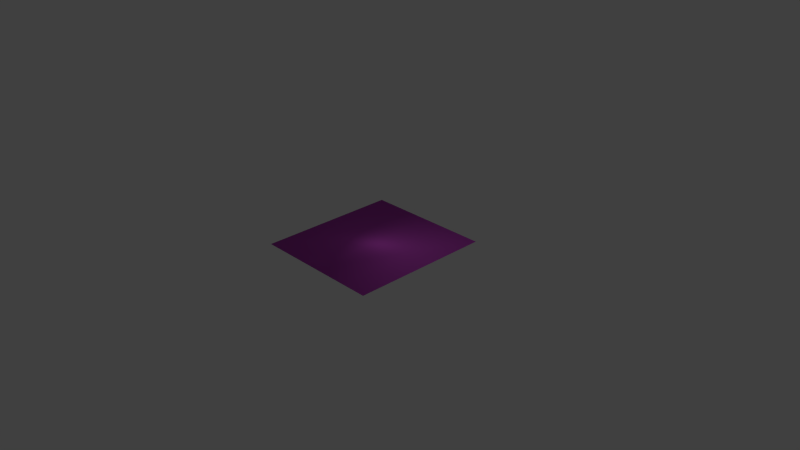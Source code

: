 # Source: roomAssets.blend  (saved by Blender 2.74.0; exported with 4.5.12 LTS)
import bpy
from mathutils import Matrix  # noqa: F401  (used for matrix-valued properties, if any)

bpy.ops.wm.read_factory_settings(use_empty=True)
scene = bpy.context.scene
scene.name = 'Scene'

# ---- collections
col_collection_1 = bpy.data.collections.new('Collection 1'); scene.collection.children.link(col_collection_1)

# ---- materials (node trees are filled in below, after node groups)
mat_tablemat0 = bpy.data.materials.new('tablemat0')
mat_tablemat0.alpha_threshold = 0.0
mat_tablemat0.use_transparent_shadow = False
mat_tablemat0.diffuse_color = (0.7783, 0.1033, 0.8, 1.0)
mat_tablemat0.roughness = 0.5
mat_tablemat0.line_color = (0.0, 0.0, 0.0, 1.0)

# ---- material node trees

# ---- world
world_world = bpy.data.worlds.new('World'); scene.world = world_world
world_world.color = (0.05088, 0.05088, 0.05088)
world_world.use_sun_shadow = False
world_world.sun_shadow_jitter_overblur = 0.0
world_world.cycles.sampling_method = 'MANUAL'
world_world.cycles.sample_map_resolution = 256

# ---- cameras
cam_camera = bpy.data.cameras.new('Camera')
cam_camera.clip_end = 100.0
cam_camera.lens = 35.0
cam_camera.sensor_width = 32.0
cam_camera.sensor_height = 18.0
cam_camera.ortho_scale = 7.314
cam_camera.dof.focus_distance = 0.0
cam_camera.dof.aperture_fstop = 128.0

# ---- lights
light_lamp = bpy.data.lights.new('Lamp', 'POINT')
light_lamp.transmission_factor = 0.0
light_lamp.cutoff_distance = 30.0
light_lamp.energy = 100.0
light_lamp.shadow_buffer_clip_start = 1.001
light_lamp.shadow_soft_size = 0.1
light_lamp.shadow_maximum_resolution = 0.006
light_lamp.use_absolute_resolution = True
light_lamp.cycles.use_multiple_importance_sampling = False

# ---- meshes
me_testtablemesh = bpy.data.meshes.new('testtablemesh')
me_testtablemesh.from_pydata([(0.5, 0.5, 0.139), (0.5, -0.5, 0.139), (-0.5, -0.5, 0.139), (-0.5, 0.5, 0.139), (0.5, 0.5, 1.255), (0.5, -0.5, 1.255), (-0.5, -0.5, 1.255), (-0.5, 0.5, 1.255), (8.13, 8.7, 1.255), (8.13, -8.7, 1.255), (-8.13, -8.7, 1.255), (-8.13, 8.7, 1.255), (8.943, 9.57, 1.625), (8.943, -9.57, 1.625), (-8.943, -9.57, 1.625), (-8.943, 9.57, 1.625), (1.478, 1.478, 0.0001369), (1.478, -1.478, 0.0001369), (-1.478, -1.478, 0.0001369), (-1.478, 1.478, 0.0001369), (8.941e-08, 0.5, 0.139), (-2.98e-08, -0.5, 0.139), (5.96e-08, 0.5, 1.255), (-2.682e-07, -0.5, 1.255), (1.907e-06, 8.7, 1.255), (-2.861e-06, -8.7, 1.255), (2.861e-06, 9.57, 1.625), (-3.815e-06, -9.57, 1.625), (1.192e-07, 1.478, 0.0001369), (-2.384e-07, -1.478, 0.0001369)], [], [(2, 3, 19, 18), (0, 4, 5, 1), (21, 23, 6, 2), (2, 6, 7, 3), (22, 20, 3, 7), (5, 4, 8, 9), (22, 7, 11, 24), (23, 5, 9, 25), (7, 6, 10, 11), (11, 10, 14, 15), (26, 15, 14, 27), (25, 9, 13, 27), (24, 11, 15, 26), (9, 8, 12, 13), (28, 29, 18, 19), (21, 2, 18, 29), (20, 0, 16, 28), (0, 1, 17, 16), (3, 20, 28, 19), (1, 21, 29, 17), (16, 17, 29, 28), (8, 24, 26, 12), (10, 25, 27, 14), (12, 26, 27, 13), (6, 23, 25, 10), (4, 22, 24, 8), (4, 0, 20, 22), (1, 5, 23, 21)])
me_testtablemesh.polygons.foreach_set('use_smooth', [True] * 28)
_uv = me_testtablemesh.uv_layers.new(name='UVMap')
_uv.uv.foreach_set('vector', [0.5937, 0.08066, 0.6292, 0.06902, 0.6054, 0.1098, 0.5933, 0.1054, 0.5802, 0.1379, 0.5802, 0.1743, 0.5524, 0.1743, 0.5524, 0.1379, 0.5942, 0.1746, 0.5942, 0.211, 0.5802, 0.211, 0.5802, 0.1746, 0.5802, 0.1746, 0.5802, 0.211, 0.5524, 0.211, 0.5524, 0.1746, 0.5385, 0.211, 0.5385, 0.1746, 0.5524, 0.1746, 0.5524, 0.211, 0.2552, 0.01428, 0.2832, 0.01416, 0.5107, 0.2281, 0.02755, 0.2281, 0.2832, 0.9998, 0.2831, 0.9857, 0.5108, 0.772, 0.5133, 0.9984, 0.2551, 0.0002493, 0.2552, 0.01428, 0.02755, 0.2281, 0.02498, 0.001609, 0.2831, 0.9857, 0.2551, 0.9858, 0.0276, 0.7719, 0.5108, 0.772, 0.5108, 0.772, 0.0276, 0.7719, 0.00318, 0.7488, 0.5353, 0.7488, 0.5353, 0.5001, 0.5353, 0.7488, 0.00318, 0.7488, 0.003182, 0.5001, 0.02498, 0.001609, 0.02755, 0.2281, 0.003094, 0.2513, 0.000131, 0.001896, 0.5133, 0.9984, 0.5108, 0.772, 0.5353, 0.7488, 0.5382, 0.9981, 0.02755, 0.2281, 0.5107, 0.2281, 0.5352, 0.2512, 0.003094, 0.2513, 0.6461, 0.1377, 0.5385, 0.1327, 0.5933, 0.1054, 0.6054, 0.1098, 0.5614, 0.06902, 0.5937, 0.08066, 0.5933, 0.1054, 0.5385, 0.1327, 0.6373, 0.06876, 0.605, 0.05713, 0.6055, 0.03235, 0.6603, 0.005044, 0.605, 0.05713, 0.5696, 0.06876, 0.5933, 0.02796, 0.6055, 0.03235, 0.6292, 0.06902, 0.6603, 0.0762, 0.6461, 0.1377, 0.6054, 0.1098, 0.5696, 0.06876, 0.5385, 0.06158, 0.5526, 0.000131, 0.5933, 0.02796, 0.6055, 0.03235, 0.5933, 0.02796, 0.5526, 0.000131, 0.6603, 0.005044, 0.5107, 0.2281, 0.5134, 0.001706, 0.5382, 0.002, 0.5352, 0.2512, 0.0276, 0.7719, 0.02497, 0.9983, 0.000131, 0.998, 0.00318, 0.7488, 0.5352, 0.2512, 0.5352, 0.4998, 0.003117, 0.4999, 0.003094, 0.2513, 0.2551, 0.9858, 0.255, 0.9999, 0.02497, 0.9983, 0.0276, 0.7719, 0.2832, 0.01416, 0.2833, 0.000131, 0.5134, 0.001706, 0.5107, 0.2281, 0.5802, 0.1743, 0.5802, 0.1379, 0.5942, 0.1379, 0.5942, 0.1743, 0.5524, 0.1379, 0.5524, 0.1743, 0.5385, 0.1743, 0.5385, 0.1379])
me_testtablemesh.materials.append(mat_tablemat0)
me_testtablemesh.use_remesh_preserve_volume = False
me_testtablemesh.use_remesh_preserve_attributes = False
me_testtablemesh.use_mirror_vertex_groups = False
me_testtablemesh.update()

# ---- objects
ob_tabletest = bpy.data.objects.new('tabletest', me_testtablemesh)
ob_lamp = bpy.data.objects.new('Lamp', light_lamp)
ob_camera = bpy.data.objects.new('Camera', cam_camera)

# ---- transforms, parenting, visibility, modifiers, constraints
ob_tabletest.location = (0.0, 0.0, 0.0)
ob_tabletest.scale = (0.1, 0.1, 0.1)
ob_tabletest.lock_rotations_4d = False
ob_tabletest.empty_display_type = 'ARROWS'
ob_tabletest.lineart.crease_threshold = 0.0
ob_lamp.location = (4.076, 1.005, 5.904)
ob_lamp.rotation_euler = (0.6503, 0.05522, 1.866)
ob_lamp.lock_rotations_4d = False
ob_lamp.empty_display_type = 'ARROWS'
ob_lamp.color = (0.0, 0.0, 0.0, 0.0)
ob_lamp.lineart.crease_threshold = 0.0
ob_camera.location = (7.481, -6.508, 5.344)
ob_camera.rotation_euler = (1.109, 0.01082, 0.8149)
ob_camera.lock_rotations_4d = False
ob_camera.empty_display_type = 'ARROWS'
ob_camera.color = (0.0, 0.0, 0.0, 0.0)
ob_camera.display_type = 'WIRE'
ob_camera.lineart.crease_threshold = 0.0

# ---- collection membership
col_collection_1.objects.link(ob_tabletest)
col_collection_1.objects.link(ob_lamp)
col_collection_1.objects.link(ob_camera)

# ---- scene / render settings (as saved in the file)
scene.camera = ob_camera
scene.frame_start = 1; scene.frame_end = 250; scene.frame_set(1)
scene.render.engine = 'BLENDER_EEVEE_NEXT'
scene.render.resolution_percentage = 50
scene.render.dither_intensity = 0.0
scene.cycles.use_denoising = False
scene.cycles.samples = 10
scene.cycles.sampling_pattern = 'TABULATED_SOBOL'
scene.cycles.light_sampling_threshold = 0.0
scene.cycles.use_adaptive_sampling = False
scene.cycles.use_light_tree = False
scene.cycles.blur_glossy = 0.0
scene.cycles.pixel_filter_type = 'GAUSSIAN'
scene.cycles.sample_clamp_indirect = 0.0
scene.view_settings.view_transform = 'Standard'
bpy.context.view_layer.update()
